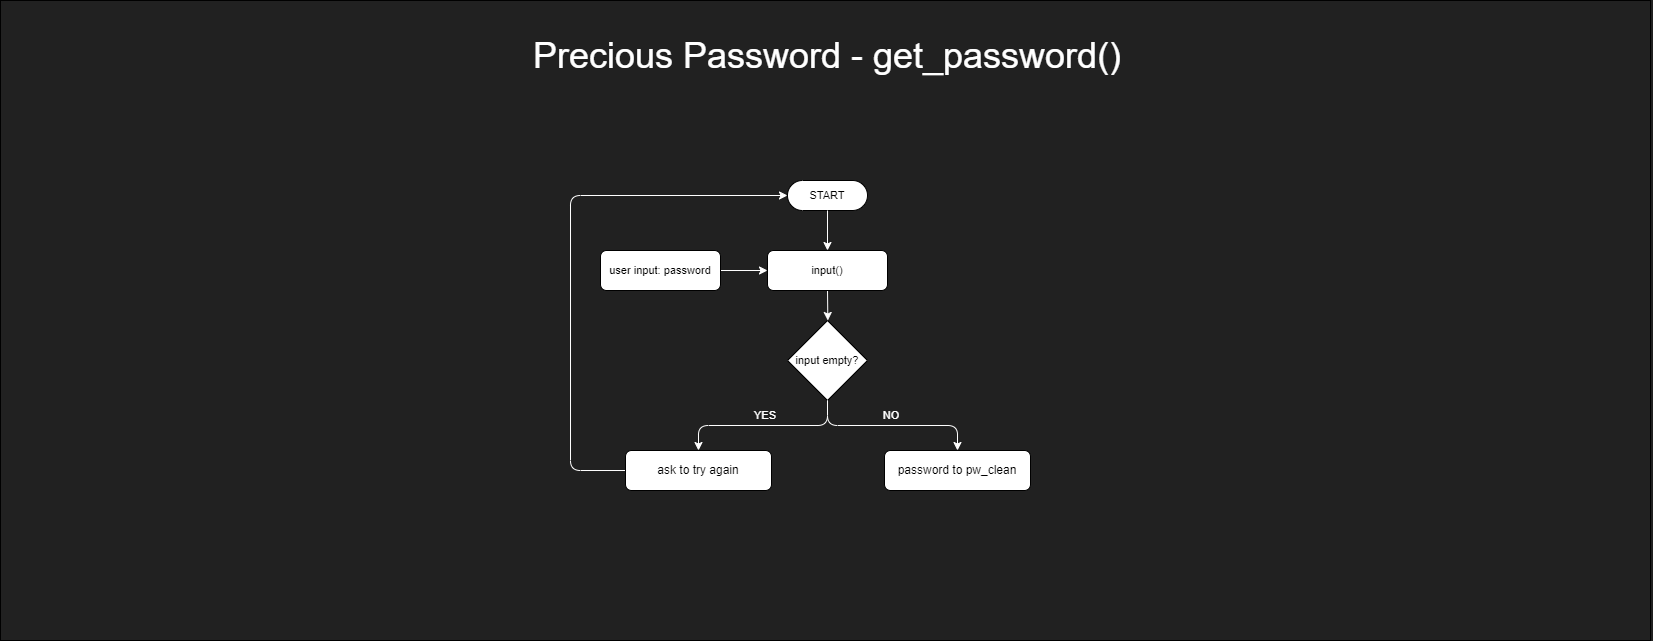

The diagram above was exported from draw.io. Its source (the exported page's mxGraphModel, read from the mxfile embedded in the PNG):
<mxGraphModel dx="2390" dy="1423" grid="1" gridSize="10" guides="1" tooltips="1" connect="1" arrows="1" fold="1" page="1" pageScale="1" pageWidth="1654" pageHeight="1169" background="#212121" math="0" shadow="0">
  <root>
    <mxCell id="0" />
    <mxCell id="1" parent="0" />
    <mxCell id="2" value="" style="group" vertex="1" connectable="0" parent="1">
      <mxGeometry x="2" width="1650" height="640" as="geometry" />
    </mxCell>
    <mxCell id="3" value="" style="rounded=0;whiteSpace=wrap;html=1;fontFamily=Helvetica;fontSize=11;fontColor=default;fillColor=#212121;movable=1;resizable=1;rotatable=1;deletable=1;editable=1;locked=0;connectable=1;" vertex="1" parent="2">
      <mxGeometry x="-2" width="1650" height="640" as="geometry" />
    </mxCell>
    <mxCell id="4" value="Precious Password - get_password()" style="text;html=1;strokeColor=none;fillColor=none;align=center;verticalAlign=middle;whiteSpace=wrap;rounded=0;fontColor=#FFFFFF;fontSize=36;" vertex="1" parent="2">
      <mxGeometry x="515" y="40" width="620" height="30" as="geometry" />
    </mxCell>
    <mxCell id="5" value="START" style="html=1;dashed=0;whiteSpace=wrap;shape=mxgraph.dfd.start;fontFamily=Helvetica;fontSize=11;fontColor=default;" vertex="1" parent="2">
      <mxGeometry x="785" y="180" width="80" height="30" as="geometry" />
    </mxCell>
    <mxCell id="6" style="edgeStyle=orthogonalEdgeStyle;shape=connector;rounded=1;jumpStyle=arc;orthogonalLoop=1;jettySize=auto;html=1;exitX=0.5;exitY=1;exitDx=0;exitDy=0;labelBackgroundColor=default;strokeColor=#FFFFFF;fontFamily=Helvetica;fontSize=11;fontColor=default;endArrow=classic;" edge="1" parent="2" source="7">
      <mxGeometry relative="1" as="geometry">
        <mxPoint x="825.333333333333" y="320" as="targetPoint" />
      </mxGeometry>
    </mxCell>
    <mxCell id="7" value="input()" style="rounded=1;whiteSpace=wrap;html=1;fontFamily=Helvetica;fontSize=11;fontColor=default;" vertex="1" parent="2">
      <mxGeometry x="765" y="250" width="120" height="40" as="geometry" />
    </mxCell>
    <mxCell id="8" style="edgeStyle=orthogonalEdgeStyle;shape=connector;rounded=1;jumpStyle=arc;orthogonalLoop=1;jettySize=auto;html=1;exitX=0.5;exitY=0.5;exitDx=0;exitDy=15;exitPerimeter=0;entryX=0.5;entryY=0;entryDx=0;entryDy=0;labelBackgroundColor=default;strokeColor=#FFFFFF;fontFamily=Helvetica;fontSize=11;fontColor=default;endArrow=classic;" edge="1" parent="2" source="5" target="7">
      <mxGeometry relative="1" as="geometry" />
    </mxCell>
    <mxCell id="9" style="edgeStyle=orthogonalEdgeStyle;shape=connector;rounded=1;jumpStyle=arc;orthogonalLoop=1;jettySize=auto;html=1;exitX=1;exitY=0.5;exitDx=0;exitDy=0;entryX=0;entryY=0.5;entryDx=0;entryDy=0;labelBackgroundColor=default;strokeColor=#FFFFFF;fontFamily=Helvetica;fontSize=11;fontColor=default;endArrow=classic;" edge="1" parent="2" source="10" target="7">
      <mxGeometry relative="1" as="geometry" />
    </mxCell>
    <mxCell id="10" value="user input: password" style="rounded=1;whiteSpace=wrap;html=1;fontFamily=Helvetica;fontSize=11;fontColor=default;" vertex="1" parent="2">
      <mxGeometry x="598" y="250" width="120" height="40" as="geometry" />
    </mxCell>
    <mxCell id="11" value="input empty?" style="rhombus;whiteSpace=wrap;html=1;fontFamily=Helvetica;fontSize=11;fontColor=default;" vertex="1" parent="2">
      <mxGeometry x="785" y="320" width="80" height="80" as="geometry" />
    </mxCell>
    <mxCell id="12" style="edgeStyle=orthogonalEdgeStyle;shape=connector;rounded=1;jumpStyle=arc;orthogonalLoop=1;jettySize=auto;html=1;exitX=0;exitY=0.5;exitDx=0;exitDy=0;entryX=0;entryY=0.5;entryDx=0;entryDy=0;entryPerimeter=0;labelBackgroundColor=default;strokeColor=#FFFFFF;fontFamily=Helvetica;fontSize=11;fontColor=default;endArrow=classic;" edge="1" parent="2" source="13" target="5">
      <mxGeometry relative="1" as="geometry">
        <Array as="points">
          <mxPoint x="568" y="470" />
          <mxPoint x="568" y="195" />
        </Array>
      </mxGeometry>
    </mxCell>
    <mxCell id="13" value="ask to try again" style="rounded=1;whiteSpace=wrap;html=1;" vertex="1" parent="2">
      <mxGeometry x="623" y="450" width="146" height="40" as="geometry" />
    </mxCell>
    <mxCell id="14" style="edgeStyle=orthogonalEdgeStyle;shape=connector;rounded=1;jumpStyle=arc;orthogonalLoop=1;jettySize=auto;html=1;exitX=0.5;exitY=1;exitDx=0;exitDy=0;entryX=0.5;entryY=0;entryDx=0;entryDy=0;labelBackgroundColor=default;strokeColor=#FFFFFF;fontFamily=Helvetica;fontSize=11;fontColor=default;endArrow=classic;" edge="1" parent="2" source="11" target="13">
      <mxGeometry relative="1" as="geometry" />
    </mxCell>
    <mxCell id="15" value="password to pw_clean" style="rounded=1;whiteSpace=wrap;html=1;" vertex="1" parent="2">
      <mxGeometry x="882" y="450" width="146" height="40" as="geometry" />
    </mxCell>
    <mxCell id="16" style="edgeStyle=orthogonalEdgeStyle;shape=connector;rounded=1;jumpStyle=arc;orthogonalLoop=1;jettySize=auto;html=1;exitX=0.5;exitY=1;exitDx=0;exitDy=0;labelBackgroundColor=default;strokeColor=#FFFFFF;fontFamily=Helvetica;fontSize=11;fontColor=default;endArrow=classic;" edge="1" parent="2" source="11" target="15">
      <mxGeometry relative="1" as="geometry" />
    </mxCell>
    <mxCell id="17" value="YES" style="text;html=1;strokeColor=none;fillColor=none;align=center;verticalAlign=middle;whiteSpace=wrap;rounded=0;fontSize=11;fontFamily=Helvetica;fontColor=#FFFFFF;" vertex="1" parent="2">
      <mxGeometry x="732.5" y="400" width="60" height="30" as="geometry" />
    </mxCell>
    <mxCell id="18" value="NO" style="text;html=1;strokeColor=none;fillColor=none;align=center;verticalAlign=middle;whiteSpace=wrap;rounded=0;fontSize=11;fontFamily=Helvetica;fontColor=#FFFFFF;" vertex="1" parent="2">
      <mxGeometry x="858.5" y="400" width="60" height="30" as="geometry" />
    </mxCell>
  </root>
</mxGraphModel>